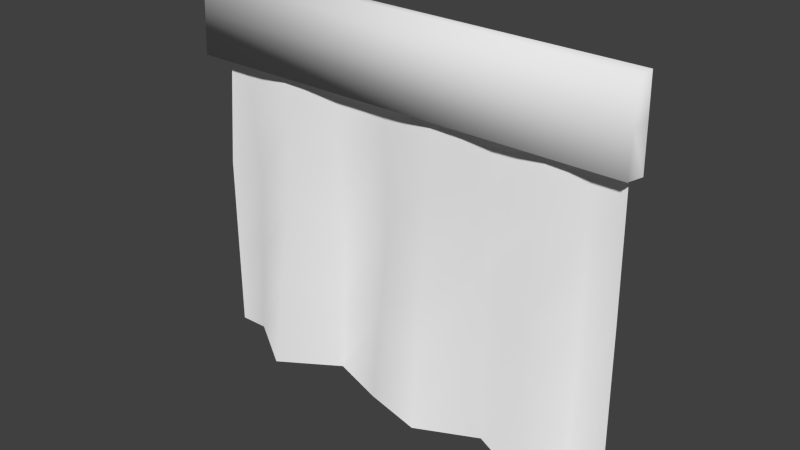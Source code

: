 # Source: Window_MediumCommercial.blend  (saved by Blender 2.73.0; exported with 4.5.12 LTS)
import bpy
from mathutils import Matrix  # noqa: F401  (used for matrix-valued properties, if any)

bpy.ops.wm.read_factory_settings(use_empty=True)
scene = bpy.context.scene
scene.name = 'Scene'

# ---- collections
col_collection_1 = bpy.data.collections.new('Collection 1'); scene.collection.children.link(col_collection_1)

# ---- materials (node trees are filled in below, after node groups)
mat_material = bpy.data.materials.new('Material')
mat_material.alpha_threshold = 0.0
mat_material.use_transparent_shadow = False
mat_material.diffuse_color = (0.9849, 0.9849, 0.9849, 1.0)
mat_material.roughness = 0.5
mat_wood = bpy.data.materials.new('Wood')
mat_wood.alpha_threshold = 0.0
mat_wood.use_transparent_shadow = False
mat_wood.diffuse_color = (0.8689, 0.352, 0.146, 1.0)
mat_wood.specular_color = (0.1569, 0.1569, 0.1569)
mat_wood.roughness = 0.5
mat_wood.line_color = (0.0, 0.0, 0.0, 1.0)
mat_brushed_steel = bpy.data.materials.new('Brushed_Steel')
mat_brushed_steel.alpha_threshold = 0.0
mat_brushed_steel.use_transparent_shadow = False
mat_brushed_steel.diffuse_color = (0.5382, 0.5306, 0.5078, 1.0)
mat_brushed_steel.specular_color = (0.7613, 0.7613, 0.7613)
mat_brushed_steel.roughness = 0.5
mat_brushed_steel.specular_intensity = 0.6458
mat_brushed_steel.line_color = (0.0, 0.0, 0.0, 1.0)

# ---- material node trees

# ---- world
world_world = bpy.data.worlds.new('World'); scene.world = world_world
world_world.color = (0.05088, 0.05088, 0.05088)
world_world.use_sun_shadow = False
world_world.sun_shadow_jitter_overblur = 0.0
world_world.cycles.sampling_method = 'MANUAL'
world_world.cycles.sample_map_resolution = 256

# ---- meshes
me_cube = bpy.data.meshes.new('Cube')
me_cube.from_pydata([(-0.7588, -0.03771, 0.0868), (0.838, -0.04527, 0.08353), (-0.6938, 1.176, 0.1034), (0.8305, 1.156, 0.1026), (-0.6501, -0.03518, 0.08831), (-0.4455, -0.0368, 0.223), (-0.2405, -0.04037, 0.08647), (-0.03682, -0.0424, 0.1535), (0.1701, -0.05482, 0.1927), (0.3782, -0.06181, 0.08247), (0.5809, -0.0714, 0.1673), (0.7065, -0.06337, 0.08151), (0.7194, 1.155, 0.1026), (0.5896, 1.163, 0.1156), (0.3911, 1.152, 0.1027), (0.1791, 1.165, 0.1157), (-0.02314, 1.168, 0.1031), (-0.2276, 1.17, 0.1032), (-0.4363, 1.169, 0.1159), (-0.6409, 1.169, 0.1033), (-0.7529, 0.6314, 0.09342), (0.8306, 0.5655, 0.08269), (-0.6007, 0.6264, 0.09238), (-0.4071, 0.6206, 0.1575), (-0.2172, 0.5122, 0.08789), (-0.02282, 0.6068, 0.08462), (0.1723, 0.512, 0.1539), (0.3692, 0.5584, 0.08086), (0.5641, 0.487, 0.1547), (0.7083, 0.5741, 0.08477), (-0.7559, 0.2969, 0.09011), (0.8343, 0.2601, 0.08311), (-0.6254, 0.2956, 0.09034), (-0.4263, 0.2919, 0.1902), (-0.2288, 0.2359, 0.08718), (-0.02982, 0.2822, 0.1191), (0.1712, 0.2286, 0.1733), (0.3737, 0.2483, 0.08166), (0.5725, 0.2078, 0.161), (0.7074, 0.2553, 0.08314), (0.8306, 0.8609, 0.09264), (-0.6208, 0.8978, 0.09784), (-0.4217, 0.8946, 0.1367), (-0.2224, 0.8411, 0.09555), (-0.02298, 0.8875, 0.09388), (0.1757, 0.8384, 0.1348), (0.3802, 0.8551, 0.09176), (0.5769, 0.825, 0.1351), (0.7138, 0.8645, 0.0937), (-0.7233, 0.9035, 0.09843)], [], [(48, 40, 3, 12), (49, 41, 19, 2), (41, 42, 18, 19), (42, 43, 17, 18), (43, 44, 16, 17), (44, 45, 15, 16), (45, 46, 14, 15), (46, 47, 13, 14), (47, 48, 12, 13), (39, 31, 21, 29), (30, 32, 22, 20), (32, 33, 23, 22), (33, 34, 24, 23), (34, 35, 25, 24), (35, 36, 26, 25), (36, 37, 27, 26), (37, 38, 28, 27), (38, 39, 29, 28), (10, 11, 39, 38), (9, 10, 38, 37), (8, 9, 37, 36), (7, 8, 36, 35), (6, 7, 35, 34), (5, 6, 34, 33), (4, 5, 33, 32), (0, 4, 32, 30), (11, 1, 31, 39), (28, 29, 48, 47), (27, 28, 47, 46), (26, 27, 46, 45), (25, 26, 45, 44), (24, 25, 44, 43), (23, 24, 43, 42), (22, 23, 42, 41), (20, 22, 41, 49), (29, 21, 40, 48)])
me_cube.polygons.foreach_set('use_smooth', [True] * 36)
_uv = me_cube.uv_layers.new(name='UVMap')
_uv.uv.foreach_set('vector', [0.757, 0.8649, 0.7928, 0.8658, 0.7919, 0.9898, 0.7513, 0.9867, 0.2167, 0.8799, 0.2541, 0.8756, 0.2524, 0.9912, 0.2332, 0.9945, 0.2541, 0.8756, 0.3291, 0.8705, 0.3271, 0.9875, 0.2524, 0.9912, 0.3291, 0.8705, 0.4044, 0.8495, 0.4032, 0.9862, 0.3271, 0.9875, 0.4044, 0.8495, 0.4777, 0.8666, 0.4784, 0.9852, 0.4032, 0.9862, 0.4777, 0.8666, 0.5528, 0.848, 0.5529, 0.9836, 0.4784, 0.9852, 0.5528, 0.848, 0.6299, 0.8562, 0.6307, 0.9806, 0.5529, 0.9836, 0.6299, 0.8562, 0.7048, 0.8473, 0.7034, 0.9868, 0.6307, 0.9806, 0.7048, 0.8473, 0.757, 0.8649, 0.7513, 0.9867, 0.7034, 0.9868, 0.7694, 0.6265, 0.8087, 0.6307, 0.7937, 0.7417, 0.7627, 0.743, 0.1899, 0.6431, 0.2376, 0.6394, 0.2559, 0.76, 0.2002, 0.7654, 0.2376, 0.6394, 0.3198, 0.632, 0.3311, 0.7535, 0.2559, 0.76, 0.3198, 0.632, 0.402, 0.611, 0.4057, 0.7127, 0.3311, 0.7535, 0.402, 0.611, 0.4768, 0.6284, 0.477, 0.7481, 0.4057, 0.7127, 0.4768, 0.6284, 0.5531, 0.6081, 0.5526, 0.7124, 0.477, 0.7481, 0.5531, 0.6081, 0.6345, 0.6182, 0.6292, 0.7317, 0.5526, 0.7124, 0.6345, 0.6182, 0.7133, 0.6058, 0.7061, 0.7077, 0.6292, 0.7317, 0.7133, 0.6058, 0.7694, 0.6265, 0.7627, 0.743, 0.7061, 0.7077, 0.7205, 0.5039, 0.776, 0.5101, 0.7694, 0.6265, 0.7133, 0.6058, 0.6398, 0.5047, 0.7205, 0.5039, 0.7133, 0.6058, 0.6345, 0.6182, 0.5536, 0.5039, 0.6398, 0.5047, 0.6345, 0.6182, 0.5531, 0.6081, 0.4766, 0.5087, 0.5536, 0.5039, 0.5531, 0.6081, 0.4768, 0.6284, 0.3984, 0.5092, 0.4766, 0.5087, 0.4768, 0.6284, 0.402, 0.611, 0.3086, 0.5106, 0.3984, 0.5092, 0.402, 0.611, 0.3198, 0.632, 0.2194, 0.5189, 0.3086, 0.5106, 0.3198, 0.632, 0.2376, 0.6394, 0.1796, 0.5209, 0.2194, 0.5189, 0.2376, 0.6394, 0.1899, 0.6431, 0.776, 0.5101, 0.8236, 0.5196, 0.8087, 0.6307, 0.7694, 0.6265, 0.7061, 0.7077, 0.7627, 0.743, 0.757, 0.8649, 0.7048, 0.8473, 0.6292, 0.7317, 0.7061, 0.7077, 0.7048, 0.8473, 0.6299, 0.8562, 0.5526, 0.7124, 0.6292, 0.7317, 0.6299, 0.8562, 0.5528, 0.848, 0.477, 0.7481, 0.5526, 0.7124, 0.5528, 0.848, 0.4777, 0.8666, 0.4057, 0.7127, 0.477, 0.7481, 0.4777, 0.8666, 0.4044, 0.8495, 0.3311, 0.7535, 0.4057, 0.7127, 0.4044, 0.8495, 0.3291, 0.8705, 0.2559, 0.76, 0.3311, 0.7535, 0.3291, 0.8705, 0.2541, 0.8756, 0.2002, 0.7654, 0.2559, 0.76, 0.2541, 0.8756, 0.2167, 0.8799, 0.7627, 0.743, 0.7937, 0.7417, 0.7928, 0.8658, 0.757, 0.8649])
me_cube.materials.append(mat_material)
me_cube.materials.append(mat_wood)
me_cube.use_remesh_preserve_volume = False
me_cube.use_remesh_preserve_attributes = False
me_cube.use_mirror_vertex_groups = False
me_cube.use_paint_bone_selection = False
me_cube.use_paint_mask = True
me_cube.update()
me_cube_001 = bpy.data.meshes.new('Cube.001')
me_cube_001.from_pydata([(-0.7684, 1.046, 0.1024), (-0.7526, 1.357, 0.1024), (0.8668, 1.346, 0.1024), (0.8729, 1.05, 0.103), (-0.7686, 1.049, 0.1593), (-0.7524, 1.359, 0.1593), (0.8664, 1.344, 0.1593), (-0.7604, 1.195, 0.1593), (-0.7605, 1.195, 0.1024), (0.8699, 1.204, 0.1027), (0.8567, 1.049, 0.159), (0.8625, 1.048, 0.1027), (0.862, 1.2, 0.1592)], [], [(7, 5, 1, 8), (10, 4, 0, 11), (4, 7, 8, 0), (10, 12, 7, 4), (12, 10, 3, 9), (12, 6, 5, 7), (6, 12, 9, 2), (5, 6, 2, 1)])
me_cube_001.polygons.foreach_set('use_smooth', [True] * 8)
_uv = me_cube_001.uv_layers.new(name='UVMap')
_uv.uv.foreach_set('vector', [0.937, 0.9831, 0.9831, 0.9831, 0.9831, 0.9999, 0.937, 0.9999, 0.8909, 0.5, 0.8909, 0.9831, 0.874, 0.9831, 0.874, 0.5, 0.8909, 0.9831, 0.937, 0.9831, 0.937, 0.9999, 0.8909, 0.9999, 0.8909, 0.5, 0.937, 0.5, 0.937, 0.9831, 0.8909, 0.9831, 0.937, 0.01688, 0.8909, 0.01688, 0.8909, 0.0, 0.937, 1.49e-07, 0.937, 0.5, 0.9831, 0.5, 0.9831, 0.9831, 0.937, 0.9831, 0.9831, 0.01688, 0.937, 0.01688, 0.937, 1.49e-07, 0.9831, 2.98e-07, 0.9831, 0.9831, 0.9831, 0.5, 1.0, 0.5, 1.0, 0.9831])
me_cube_001.use_remesh_preserve_volume = False
me_cube_001.use_remesh_preserve_attributes = False
me_cube_001.use_mirror_vertex_groups = False
me_cube_001.use_paint_bone_selection = False
me_cube_001.use_paint_mask = True
me_cube_001.update()
me_plane = bpy.data.meshes.new('Plane')
me_plane.from_pydata([(-0.3964, 0.7983, 0.01088), (-0.3964, 0.813, 0.01088), (-0.3817, 0.813, 0.01088), (-0.3817, 0.7983, 0.01088), (-0.3964, 0.7983, 0.02558), (-0.3964, 0.813, 0.02558), (-0.3817, 0.813, 0.02558), (-0.3817, 0.7983, 0.02558), (-0.3907, 0.8285, 0.01088), (-0.3838, 0.8181, 0.01088), (-0.3907, 0.8285, 0.02558), (-0.3838, 0.8181, 0.02558), (-0.2875, 0.8276, 0.01088), (-0.2791, 0.819, 0.01088), (-0.2875, 0.8276, 0.02558), (-0.2791, 0.819, 0.02558), (-0.6855, 0.06377, 0.0337), (-0.6855, 1.093, 0.0337), (-0.0398, 0.06377, 0.00275), (-0.6855, 0.001059, 0.00275), (-0.6855, 1.156, 0.00275), (-0.0398, 0.001059, 0.00275), (-0.6121, 0.001059, 0.00275), (-0.0398, 1.156, 0.00275), (-0.6121, 1.156, 0.00275), (-0.6121, 0.06377, 0.0337), (-0.0398, 1.093, 0.0337), (-0.6855, 1.156, 0.0337), (-0.0398, 1.156, 0.0337), (-0.6121, 1.156, 0.0337), (-0.6121, 1.093, 0.0337), (-0.6121, 0.06377, 0.00275), (-0.6121, 1.093, 0.00275), (-0.0398, 1.093, 0.00275), (-0.6855, 0.06377, 0.00275), (-0.0398, 0.06377, 0.0337), (-0.6855, 0.001059, 0.0337), (-0.0398, 0.001059, 0.0337), (-0.6121, 0.001059, 0.0337), (-0.6855, 1.093, 0.00275), (-0.6121, 0.7376, 0.03343), (-0.6121, 0.801, 0.03343), (-0.0398, 0.7376, 0.03343), (-0.0398, 0.801, 0.03343), (-0.0398, 0.801, 0.002481), (-0.0398, 0.7376, 0.002481), (-0.6121, 0.801, 0.002481), (-0.6121, 0.7376, 0.002481), (0.3964, 0.7983, 0.01088), (0.3964, 0.813, 0.01088), (0.3817, 0.813, 0.01088), (0.3817, 0.7983, 0.01088), (0.3964, 0.7983, 0.02558), (0.3964, 0.813, 0.02558), (0.3817, 0.813, 0.02558), (0.3817, 0.7983, 0.02558), (0.3907, 0.8285, 0.01088), (0.3838, 0.8181, 0.01088), (0.3907, 0.8285, 0.02558), (0.3838, 0.8181, 0.02558), (0.2875, 0.8276, 0.01088), (0.2791, 0.819, 0.01088), (0.2875, 0.8276, 0.02558), (0.2791, 0.819, 0.02558), (0.6855, 0.06377, 0.0337), (0.6855, 1.093, 0.00275), (0.6121, 1.093, 0.00275), (0.6855, 0.001059, 0.00275), (0.6855, 1.156, 0.00275), (0.0398, 0.001059, 0.00275), (0.6121, 0.001059, 0.00275), (0.0398, 1.156, 0.00275), (0.6121, 1.156, 0.00275), (0.6121, 0.06377, 0.0337), (0.0398, 0.06377, 0.0337), (0.0398, 1.093, 0.0337), (0.6855, 1.156, 0.0337), (0.0398, 1.156, 0.0337), (0.6121, 1.156, 0.0337), (0.6121, 1.093, 0.0337), (0.6121, 0.06377, 0.00275), (0.0398, 0.06377, 0.00275), (0.0398, 1.093, 0.00275), (0.6855, 0.06377, 0.00275), (0.6855, 0.001059, 0.0337), (0.0398, 0.001059, 0.0337), (0.6121, 0.001059, 0.0337), (0.6855, 1.093, 0.0337), (0.6121, 0.7376, 0.03343), (0.6121, 0.801, 0.03343), (0.0398, 0.7376, 0.03343), (0.0398, 0.801, 0.03343), (0.0398, 0.801, 0.002481), (0.0398, 0.7376, 0.002481), (0.6121, 0.801, 0.002481), (0.6121, 0.7376, 0.002481)], [], [(4, 5, 1, 0), (2, 1, 8, 9), (6, 7, 3, 2), (0, 1, 2, 3), (7, 6, 5, 4), (9, 8, 12, 13), (5, 6, 11, 10), (6, 2, 9, 11), (10, 8, 1, 5), (14, 15, 13, 12), (14, 12, 8, 10), (10, 11, 15, 14), (11, 9, 13, 15), (24, 20, 27, 29), (29, 28, 23, 24), (31, 32, 30, 25), (22, 21, 37, 38), (38, 36, 19, 22), (32, 31, 34, 39), (47, 45, 42, 40), (41, 43, 44, 46), (43, 41, 40, 42), (44, 45, 47, 46), (52, 48, 49, 53), (50, 57, 56, 49), (54, 50, 51, 55), (48, 51, 50, 49), (55, 52, 53, 54), (57, 61, 60, 56), (53, 58, 59, 54), (54, 59, 57, 50), (58, 53, 49, 56), (62, 60, 61, 63), (62, 58, 56, 60), (58, 62, 63, 59), (59, 63, 61, 57), (72, 78, 76, 68), (78, 72, 71, 77), (74, 81, 82, 75), (70, 86, 85, 69), (86, 70, 67, 84), (95, 88, 90, 93), (89, 94, 92, 91), (91, 90, 88, 89), (92, 94, 95, 93), (72, 68, 65, 66), (35, 26, 33, 18), (16, 17, 39, 34), (30, 17, 16, 25), (18, 21, 22, 31), (23, 33, 32, 24), (31, 22, 19, 34), (24, 32, 39, 20), (17, 30, 32, 39), (34, 31, 25, 16), (28, 29, 30, 26), (29, 27, 17, 30), (32, 33, 26, 30), (17, 27, 20, 39), (25, 16, 36, 38), (35, 25, 38, 37), (34, 19, 36, 16), (25, 35, 18, 31), (80, 73, 79, 66), (64, 83, 65, 87), (79, 73, 64, 87), (66, 65, 83, 80), (81, 80, 70, 69), (71, 72, 66, 82), (80, 83, 67, 70), (87, 65, 66, 79), (83, 64, 73, 80), (77, 75, 79, 78), (78, 79, 87, 76), (66, 79, 75, 82), (87, 65, 68, 76), (73, 86, 84, 64), (74, 85, 86, 73), (83, 64, 84, 67), (73, 80, 81, 74), (28, 77, 71, 23), (23, 71, 82, 33), (33, 82, 81, 18), (18, 81, 69, 21), (21, 69, 85, 37), (37, 85, 74, 35), (35, 74, 75, 26), (26, 75, 77, 28)])
_uv = me_plane.uv_layers.new(name='UVMap')
_uv.uv.foreach_set('vector', [0.7004, 0.9061, 0.7109, 0.9014, 0.715, 0.9125, 0.7052, 0.9166, 0.7205, 0.9221, 0.715, 0.9125, 0.725, 0.9089, 0.7258, 0.9194, 0.7215, 0.9332, 0.7135, 0.9334, 0.71, 0.9257, 0.7205, 0.9221, 0.7052, 0.9166, 0.715, 0.9125, 0.7205, 0.9221, 0.71, 0.9257, 0.7135, 0.9334, 0.7215, 0.9332, 0.7183, 0.9382, 0.7135, 0.9382, 0.7258, 0.9194, 0.725, 0.9089, 0.831, 0.9135, 0.8419, 0.9199, 0.7183, 0.9382, 0.7215, 0.9332, 0.7258, 0.9355, 0.722, 0.9451, 0.7215, 0.9332, 0.7205, 0.9221, 0.7258, 0.9194, 0.7258, 0.9355, 0.7241, 0.8961, 0.725, 0.9089, 0.715, 0.9125, 0.7109, 0.9014, 0.8335, 0.8988, 0.8471, 0.9031, 0.8419, 0.9199, 0.831, 0.9135, 0.8335, 0.8988, 0.831, 0.9135, 0.725, 0.9089, 0.7241, 0.8961, 0.722, 0.9451, 0.7258, 0.9355, 0.8414, 0.9359, 0.8318, 0.9451, 0.7258, 0.9355, 0.7258, 0.9194, 0.8419, 0.9199, 0.8414, 0.9359, 0.7379, 0.4669, 0.8092, 0.467, 0.8092, 0.497, 0.7378, 0.497, 0.7378, 0.497, 0.0714, 0.4968, 0.07141, 0.4667, 0.7379, 0.4669, 0.0, 0.2029, 1.0, 0.2029, 1.0, 0.233, 1.484e-07, 0.233, 0.07137, 0.649, 0.7378, 0.649, 0.7378, 0.6791, 0.07137, 0.6791, 0.07137, 0.6791, 1.979e-07, 0.6791, 4.947e-08, 0.649, 0.07137, 0.649, 1.0, 0.4058, 0.0, 0.4058, 1.484e-07, 0.3344, 1.0, 0.3344, 2.968e-07, 0.7701, 0.6664, 0.7701, 0.6664, 0.8001, 9.893e-08, 0.8001, 9.893e-08, 0.8617, 0.6664, 0.8617, 0.6664, 0.8918, 0.0, 0.8918, 0.6664, 0.8617, 9.893e-08, 0.8617, 9.893e-08, 0.8001, 0.6664, 0.8001, 0.6664, 0.8918, 0.6664, 0.9534, 2.473e-07, 0.9534, 0.0, 0.8918, 0.7004, 0.9061, 0.7052, 0.9166, 0.715, 0.9125, 0.7109, 0.9014, 0.7205, 0.9221, 0.7258, 0.9194, 0.725, 0.9089, 0.715, 0.9125, 0.7215, 0.9332, 0.7205, 0.9221, 0.71, 0.9257, 0.7135, 0.9334, 0.7052, 0.9166, 0.71, 0.9257, 0.7205, 0.9221, 0.715, 0.9125, 0.7135, 0.9334, 0.7135, 0.9382, 0.7183, 0.9382, 0.7215, 0.9332, 0.7258, 0.9194, 0.8419, 0.9199, 0.831, 0.9135, 0.725, 0.9089, 0.7183, 0.9382, 0.722, 0.9451, 0.7258, 0.9355, 0.7215, 0.9332, 0.7215, 0.9332, 0.7258, 0.9355, 0.7258, 0.9194, 0.7205, 0.9221, 0.7241, 0.8961, 0.7109, 0.9014, 0.715, 0.9125, 0.725, 0.9089, 0.8335, 0.8988, 0.831, 0.9135, 0.8419, 0.9199, 0.8471, 0.9031, 0.8335, 0.8988, 0.7241, 0.8961, 0.725, 0.9089, 0.831, 0.9135, 0.722, 0.9451, 0.8318, 0.9451, 0.8414, 0.9359, 0.7258, 0.9355, 0.7258, 0.9355, 0.8414, 0.9359, 0.8419, 0.9199, 0.7258, 0.9194, 0.7379, 0.4669, 0.7378, 0.497, 0.8092, 0.497, 0.8092, 0.467, 0.7378, 0.497, 0.7379, 0.4669, 0.07141, 0.4667, 0.0714, 0.4968, 8.904e-07, 0.1728, 9.893e-07, 0.2029, 1.0, 0.2029, 1.0, 0.1728, 0.07137, 0.649, 0.07137, 0.6791, 0.7378, 0.6791, 0.7378, 0.649, 0.07137, 0.6791, 0.07137, 0.649, 4.947e-08, 0.649, 1.979e-07, 0.6791, 2.968e-07, 0.7701, 9.893e-08, 0.8001, 0.6664, 0.8001, 0.6664, 0.7701, 9.893e-08, 0.8617, 0.0, 0.8918, 0.6664, 0.8918, 0.6664, 0.8617, 0.6664, 0.8617, 0.6664, 0.8001, 9.893e-08, 0.8001, 9.893e-08, 0.8617, 0.6664, 0.8918, 0.0, 0.8918, 2.473e-07, 0.9534, 0.6664, 0.9534, 0.7379, 0.4669, 0.8092, 0.467, 0.8093, 0.406, 0.7379, 0.406, 8.904e-07, 0.1728, 1.0, 0.1728, 1.0, 0.2029, 9.893e-07, 0.2029, 1.484e-07, 0.3043, 1.0, 0.3043, 1.0, 0.3344, 1.484e-07, 0.3344, 1.0, 0.233, 1.0, 0.3043, 1.484e-07, 0.3043, 1.484e-07, 0.233, 0.7378, 0.5881, 0.7378, 0.649, 0.07137, 0.649, 0.07137, 0.5881, 0.07141, 0.4667, 0.07143, 0.4058, 0.7379, 0.406, 0.7379, 0.4669, 0.07137, 0.5881, 0.07137, 0.649, 4.947e-08, 0.649, 0.0, 0.5881, 0.7379, 0.4669, 0.7379, 0.406, 0.8093, 0.406, 0.8092, 0.467, 0.8092, 0.558, 0.7378, 0.5579, 0.7378, 0.588, 0.8092, 0.588, 0.0, 0.7701, 0.07137, 0.7701, 0.07137, 0.74, 4.947e-08, 0.74, 0.0714, 0.4968, 0.7378, 0.497, 0.7378, 0.5579, 0.07138, 0.5577, 0.7378, 0.497, 0.8092, 0.497, 0.8092, 0.558, 0.7378, 0.5579, 0.7378, 0.588, 0.07137, 0.5878, 0.07138, 0.5577, 0.7378, 0.5579, 0.8092, 0.558, 0.8701, 0.558, 0.8701, 0.5881, 0.8092, 0.588, 0.07137, 0.74, 4.947e-08, 0.74, 1.979e-07, 0.6791, 0.07137, 0.6791, 0.7378, 0.74, 0.07137, 0.74, 0.07137, 0.6791, 0.7378, 0.6791, 0.8393, 0.7091, 0.8393, 0.7701, 0.8092, 0.7701, 0.8092, 0.7091, 0.07137, 0.74, 0.7378, 0.74, 0.7378, 0.7701, 0.07137, 0.7701, 0.0, 0.2029, 1.484e-07, 0.233, 1.0, 0.233, 1.0, 0.2029, 1.484e-07, 0.3043, 1.484e-07, 0.3344, 1.0, 0.3344, 1.0, 0.3043, 1.0, 0.233, 1.484e-07, 0.233, 1.484e-07, 0.3043, 1.0, 0.3043, 1.0, 0.4058, 1.0, 0.3344, 1.484e-07, 0.3344, 0.0, 0.4058, 0.7378, 0.5881, 0.07137, 0.5881, 0.07137, 0.649, 0.7378, 0.649, 0.07141, 0.4667, 0.7379, 0.4669, 0.7379, 0.406, 0.07143, 0.4058, 0.07137, 0.5881, 0.0, 0.5881, 4.947e-08, 0.649, 0.07137, 0.649, 0.8092, 0.558, 0.8092, 0.588, 0.7378, 0.588, 0.7378, 0.5579, 0.0, 0.7701, 4.947e-08, 0.74, 0.07137, 0.74, 0.07137, 0.7701, 0.0714, 0.4968, 0.07138, 0.5577, 0.7378, 0.5579, 0.7378, 0.497, 0.7378, 0.497, 0.7378, 0.5579, 0.8092, 0.558, 0.8092, 0.497, 0.7378, 0.588, 0.7378, 0.5579, 0.07138, 0.5577, 0.07137, 0.5878, 0.8092, 0.558, 0.8092, 0.588, 0.8701, 0.5881, 0.8701, 0.558, 0.07137, 0.74, 0.07137, 0.6791, 1.979e-07, 0.6791, 4.947e-08, 0.74, 0.7378, 0.74, 0.7378, 0.6791, 0.07137, 0.6791, 0.07137, 0.74, 0.8393, 0.7091, 0.8092, 0.7091, 0.8092, 0.7701, 0.8393, 0.7701, 0.07137, 0.74, 0.07137, 0.7701, 0.7378, 0.7701, 0.7378, 0.74, 0.487, 0.03358, 0.487, 1.489e-05, 0.5001, 1.623e-05, 0.5001, 0.03358, 0.5001, 0.03358, 0.5001, 1.623e-05, 0.5265, 1.702e-05, 0.5265, 0.03358, 0.5265, 0.03358, 0.5265, 1.702e-05, 0.9605, 2.465e-06, 0.9605, 0.03357, 0.9605, 0.03357, 0.9605, 2.465e-06, 0.9869, 1.577e-06, 0.987, 0.03357, 0.987, 0.03357, 0.9869, 1.577e-06, 1.0, 1.117e-06, 1.0, 0.03356, 0.0, 0.03357, 1.059e-06, 0.0, 0.02645, 8.465e-07, 0.02645, 0.03358, 0.02645, 0.03358, 0.02645, 8.465e-07, 0.4606, 1.31e-05, 0.4606, 0.03359, 0.4606, 0.03359, 0.4606, 1.31e-05, 0.487, 1.489e-05, 0.487, 0.03358])
me_plane.materials.append(mat_brushed_steel)
me_plane.use_remesh_preserve_volume = False
me_plane.use_remesh_preserve_attributes = False
me_plane.use_mirror_x = True
me_plane.update()
arm_armature = bpy.data.armatures.new('Armature')  # bones are not reproduced

# ---- objects
ob_armature = bpy.data.objects.new('Armature', arm_armature)
ob_curtains = bpy.data.objects.new('Curtains', me_cube)
ob_curtainrail = bpy.data.objects.new('CurtainRail', me_cube_001)
ob_window_mediumcommercial = bpy.data.objects.new('Window_MediumCommercial', me_plane)

# ---- transforms, parenting, visibility, modifiers, constraints
ob_armature.location = (0.0, 0.0, 0.0)
ob_armature.show_in_front = True
ob_armature.lineart.crease_threshold = 0.0
ob_curtains.parent = ob_armature
ob_curtains.location = (2.328e-10, 0.0, 0.0)
ob_curtains.rotation_euler = (1.571, -0.0, 0.0)
ob_curtains.lineart.crease_threshold = 0.0
_vg = ob_curtains.vertex_groups.new(name='Root')
_vg.add([0, 1, 2, 3, 4, 5, 6, 7, 8, 9, 10, 11, 12, 13, 14, 15, 16, 17, 18, 19, 20, 21, 22, 23, 24, 25, 26, 27, 28, 29, 30, 31, 32, 33, 34, 35, 36, 37, 38, 39, 40, 41, 42, 43, 44, 45, 46, 47, 48, 49], 1.0, 'REPLACE')
_vg = ob_curtains.vertex_groups.new(name='CurtainL')
for _i, _w in zip([0, 1, 2, 3, 4, 5, 6, 7, 8, 9, 10, 11, 12, 13, 14, 15, 16, 17, 18, 19, 20, 21, 22, 23, 24, 25, 26, 27, 28, 29, 30, 31, 32, 33, 34, 35, 36, 37, 38, 39, 40, 41, 42, 43, 44, 45, 46, 47, 48, 49], [1.0, 0.004357, 0.0, 0.0, 1.0, 1.0, 0.6387, 0.5428, 0.5344, 0.4198, 0.1333, 0.02225, 0.0, 0.0, 0.0, 0.0, 0.0, 0.0, 0.0, 0.0, 0.07055, 0.0, 0.1415, 0.109, 0.09699, 0.001528, 0.0, 0.0, 0.0, 0.0, 0.8003, 0.0, 0.7208, 0.5496, 0.3356, 0.03481, 0.05986, 0.0, 0.0, 0.0, 0.0, 0.0, 0.0, 0.0, 0.0, 0.0, 0.0, 0.0, 0.0, 0.0]): _vg.add([_i], _w, 'REPLACE')
_m = ob_curtains.modifiers.new('Armature', 'ARMATURE')
_m.object = ob_armature
ob_curtainrail.location = (2.328e-10, 0.0, 0.0)
ob_curtainrail.rotation_euler = (1.571, -0.0, 0.0)
ob_curtainrail.lineart.crease_threshold = 0.0
_vg = ob_curtainrail.vertex_groups.new(name='Root')
_vg = ob_curtainrail.vertex_groups.new(name='CurtainL')
ob_window_mediumcommercial.location = (0.0, 0.0, 0.0)
ob_window_mediumcommercial.rotation_euler = (1.571, -0.0, 0.0)
ob_window_mediumcommercial.lineart.crease_threshold = 0.0
ob_window_mediumcommercial.use_mesh_mirror_x = True

# ---- collection membership
col_collection_1.objects.link(ob_armature)
col_collection_1.objects.link(ob_curtains)
col_collection_1.objects.link(ob_curtainrail)
col_collection_1.objects.link(ob_window_mediumcommercial)

# ---- scene / render settings (as saved in the file)
scene.frame_start = 1; scene.frame_end = 200; scene.frame_set(107)
scene.render.engine = 'BLENDER_EEVEE_NEXT'
scene.render.image_settings.color_mode = 'RGB'
scene.render.image_settings.compression = 90
scene.render.resolution_percentage = 50
scene.render.dither_intensity = 0.0
scene.render.bake_margin = 2
scene.render.bake_bias = 0.0
scene.cycles.use_denoising = False
scene.cycles.samples = 10
scene.cycles.sampling_pattern = 'TABULATED_SOBOL'
scene.cycles.light_sampling_threshold = 0.0
scene.cycles.use_adaptive_sampling = False
scene.cycles.use_light_tree = False
scene.cycles.blur_glossy = 0.0
scene.cycles.volume_bounces = 1
scene.cycles.pixel_filter_type = 'GAUSSIAN'
scene.cycles.sample_clamp_indirect = 0.0
scene.view_settings.view_transform = 'Standard'
bpy.context.view_layer.update()

# ---- added for rendering (the .blend has no active camera and no usable light): camera, sun
cam_auto = bpy.data.cameras.new('AutoCamera')
cam_auto.lens = 50.0
cam_auto.sensor_width = 36.0
cam_auto.clip_end = 1000.0
ob_auto_camera = bpy.data.objects.new('AutoCamera', cam_auto)
scene.collection.objects.link(ob_auto_camera)
ob_auto_camera.location = (2.07706, -2.54261, 2.26381)
ob_auto_camera.rotation_euler = (1.09748, -7.21219e-08, 0.694738)
scene.camera = ob_auto_camera
light_auto_sun = bpy.data.lights.new('AutoSun', 'SUN')
light_auto_sun.energy = 3.0
light_auto_sun.angle = 0.0523599
ob_auto_sun = bpy.data.objects.new('AutoSun', light_auto_sun)
scene.collection.objects.link(ob_auto_sun)
ob_auto_sun.rotation_euler = (0.872665, 0.174533, 0.523599)
bpy.context.view_layer.update()

